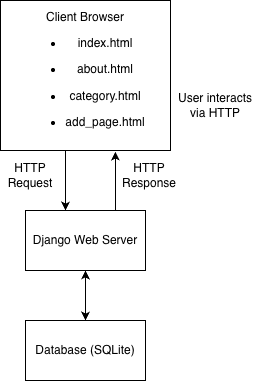

The diagram above was exported from draw.io. Its source (the exported page's mxGraphModel, read from the mxfile embedded in the PNG):
<mxGraphModel dx="786" dy="631" grid="1" gridSize="10" guides="1" tooltips="1" connect="1" arrows="1" fold="1" page="1" pageScale="1" pageWidth="827" pageHeight="1169" math="0" shadow="0">
  <root>
    <mxCell id="0" />
    <mxCell id="1" parent="0" />
    <mxCell id="JmU_JIhKtqadsMZ-bNbX-5" edge="1" parent="1" source="JmU_JIhKtqadsMZ-bNbX-1" style="edgeStyle=orthogonalEdgeStyle;rounded=0;orthogonalLoop=1;jettySize=auto;html=1;" target="JmU_JIhKtqadsMZ-bNbX-2" value="">
      <mxGeometry relative="1" as="geometry">
        <Array as="points">
          <mxPoint x="360" y="230" />
          <mxPoint x="360" y="230" />
        </Array>
      </mxGeometry>
    </mxCell>
    <mxCell id="JmU_JIhKtqadsMZ-bNbX-1" parent="1" style="rounded=0;whiteSpace=wrap;html=1;" value="&lt;div&gt;Client Browser&lt;/div&gt;&lt;div&gt;&lt;ul data-start=&quot;651&quot; data-end=&quot;708&quot;&gt;&lt;li data-start=&quot;651&quot; data-end=&quot;663&quot;&gt;&lt;p data-start=&quot;653&quot; data-end=&quot;663&quot;&gt;index.html&lt;/p&gt;&lt;/li&gt;&lt;li data-start=&quot;664&quot; data-end=&quot;676&quot;&gt;&lt;p data-start=&quot;666&quot; data-end=&quot;676&quot;&gt;about.html&lt;/p&gt;&lt;/li&gt;&lt;li data-start=&quot;664&quot; data-end=&quot;676&quot;&gt;&lt;p data-start=&quot;666&quot; data-end=&quot;676&quot;&gt;&lt;span style=&quot;background-color: transparent; color: light-dark(rgb(0, 0, 0), rgb(255, 255, 255));&quot;&gt;category.html&lt;/span&gt;&lt;/p&gt;&lt;/li&gt;&lt;li data-start=&quot;693&quot; data-end=&quot;708&quot;&gt;&lt;p data-start=&quot;695&quot; data-end=&quot;708&quot;&gt;add_page.html&lt;/p&gt;&lt;/li&gt;&lt;/ul&gt;&lt;p data-start=&quot;710&quot; data-end=&quot;727&quot;&gt;&lt;/p&gt;&lt;/div&gt;" vertex="1">
      <mxGeometry height="150" width="170" x="295" y="30" as="geometry" />
    </mxCell>
    <mxCell id="JmU_JIhKtqadsMZ-bNbX-6" edge="1" parent="1" source="JmU_JIhKtqadsMZ-bNbX-2" style="edgeStyle=orthogonalEdgeStyle;rounded=0;orthogonalLoop=1;jettySize=auto;html=1;" value="">
      <mxGeometry relative="1" as="geometry">
        <mxPoint x="380" y="350" as="targetPoint" />
      </mxGeometry>
    </mxCell>
    <mxCell id="JmU_JIhKtqadsMZ-bNbX-2" parent="1" style="rounded=0;whiteSpace=wrap;html=1;" value="Django Web Server" vertex="1">
      <mxGeometry height="60" width="120" x="320" y="240" as="geometry" />
    </mxCell>
    <mxCell id="JmU_JIhKtqadsMZ-bNbX-13" edge="1" parent="1" source="JmU_JIhKtqadsMZ-bNbX-4" style="edgeStyle=orthogonalEdgeStyle;rounded=0;orthogonalLoop=1;jettySize=auto;html=1;exitX=0.5;exitY=0;exitDx=0;exitDy=0;entryX=0.5;entryY=1;entryDx=0;entryDy=0;" target="JmU_JIhKtqadsMZ-bNbX-2">
      <mxGeometry relative="1" as="geometry" />
    </mxCell>
    <mxCell id="JmU_JIhKtqadsMZ-bNbX-4" parent="1" style="rounded=0;whiteSpace=wrap;html=1;" value="Database (SQLite)" vertex="1">
      <mxGeometry height="60" width="120" x="320" y="350" as="geometry" />
    </mxCell>
    <mxCell id="JmU_JIhKtqadsMZ-bNbX-9" parent="1" style="text;html=1;whiteSpace=wrap;strokeColor=none;fillColor=none;align=center;verticalAlign=middle;rounded=0;" value="User interacts via HTTP" vertex="1">
      <mxGeometry height="30" width="90" x="465" y="120" as="geometry" />
    </mxCell>
    <mxCell id="JmU_JIhKtqadsMZ-bNbX-10" parent="1" style="text;html=1;whiteSpace=wrap;strokeColor=none;fillColor=none;align=center;verticalAlign=middle;rounded=0;" value="HTTP Request" vertex="1">
      <mxGeometry height="30" width="60" x="295" y="190" as="geometry" />
    </mxCell>
    <mxCell id="JmU_JIhKtqadsMZ-bNbX-11" edge="1" parent="1" source="JmU_JIhKtqadsMZ-bNbX-2" style="edgeStyle=orthogonalEdgeStyle;rounded=0;orthogonalLoop=1;jettySize=auto;html=1;exitX=0.75;exitY=0;exitDx=0;exitDy=0;entryX=0.676;entryY=1.007;entryDx=0;entryDy=0;entryPerimeter=0;" target="JmU_JIhKtqadsMZ-bNbX-1">
      <mxGeometry relative="1" as="geometry" />
    </mxCell>
    <mxCell id="JmU_JIhKtqadsMZ-bNbX-12" parent="1" style="text;html=1;whiteSpace=wrap;strokeColor=none;fillColor=none;align=center;verticalAlign=middle;rounded=0;" value="HTTP Response" vertex="1">
      <mxGeometry height="30" width="60" x="414" y="190" as="geometry" />
    </mxCell>
  </root>
</mxGraphModel>